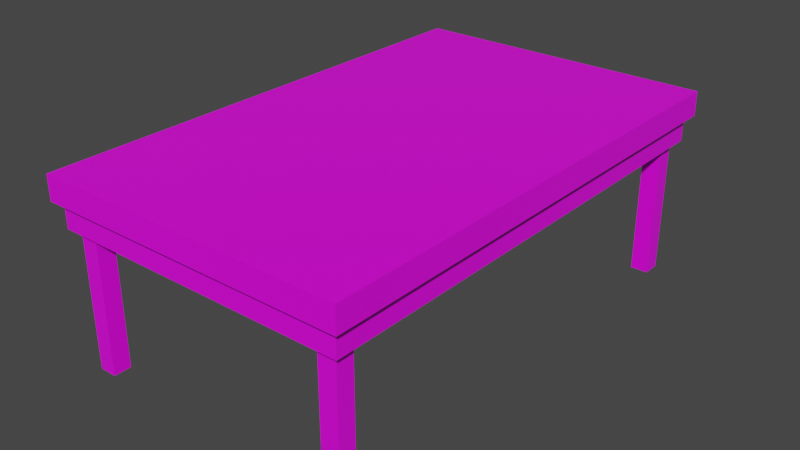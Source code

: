 # Source: mesa.blend  (saved by Blender 3.1.7; exported with 4.5.12 LTS)
import bpy
from mathutils import Matrix  # noqa: F401  (used for matrix-valued properties, if any)

bpy.ops.wm.read_factory_settings(use_empty=True)
scene = bpy.context.scene
scene.name = 'Scene'

# ---- collections
col_collection = bpy.data.collections.new('Collection'); scene.collection.children.link(col_collection)

# ---- images (referenced by path relative to the original .blend; pixels are not part of the script)
import os
ASSET_DIR = os.environ.get("B2B_ASSET_DIR", "")  # directory of the original .blend (textures are referenced by path, not embedded)
HERE = os.path.dirname(os.path.abspath(__file__))  # packed textures are extracted next to this script under _unpacked/

def load_image(name, relpath, width, height, colorspace="sRGB"):
    """Load a texture the original file referenced (path relative to the .blend, or extracted next to this script)."""
    p = next((c for c in (os.path.join(HERE, relpath), os.path.join(ASSET_DIR, relpath)) if relpath and os.path.exists(c)), "")
    if p:
        img = bpy.data.images.load(p, check_existing=True)
        img.name = name
    else:  # same state as the original file: an image datablock whose file is absent (Cycles renders it pink)
        img = bpy.data.images.new(name, width, height)
        img.source = "FILE"
        img.filepath = "//" + (relpath or name)
    img.colorspace_settings.name = colorspace
    return img
img_mesa_jpg = load_image('mesa.jpg', 'mesa.jpg', 1024, 1024, 'sRGB')

# ---- materials (node trees are filled in below, after node groups)
mat_material = bpy.data.materials.new('Material')
mat_material.alpha_threshold = 0.0
mat_material.use_transparent_shadow = False
mat_material.line_color = (0.0, 0.0, 0.0, 1.0)

# ---- material node trees
mat_material.use_nodes = True; mat_material.node_tree.nodes.clear()
_N = mat_material.node_tree.nodes; _L = mat_material.node_tree.links
n0 = _N.new('ShaderNodeOutputMaterial'); n0.name = 'Material Output'; n0.location = (300, 300)
n1 = _N.new('ShaderNodeBsdfPrincipled'); n1.name = 'Principled BSDF'; n1.location = (10, 300)
n1.distribution = 'GGX'
n1.subsurface_method = 'RANDOM_WALK_SKIN'
n1.inputs[2].default_value = 0.4
n1.inputs[3].default_value = 1.45
n1.inputs[27].default_value = (0.0, 0.0, 0.0, 1.0)
n1.inputs[28].default_value = 1.0
n2 = _N.new('ShaderNodeTexEnvironment'); n2.name = 'Imagen de entorno'; n2.location = (-280, 270)
n2.image = img_mesa_jpg
_L.new(n1.outputs[0], n0.inputs[0])
_L.new(n2.outputs[0], n1.inputs[0])
n0.is_active_output = True

# ---- world
world_world = bpy.data.worlds.new('World'); scene.world = world_world
world_world.use_nodes = True; world_world.node_tree.nodes.clear()
_N = world_world.node_tree.nodes; _L = world_world.node_tree.links
n0 = _N.new('ShaderNodeOutputWorld'); n0.name = 'World Output'; n0.location = (300, 300)
n1 = _N.new('ShaderNodeBackground'); n1.name = 'Background'; n1.location = (10, 300)
n1.inputs[0].default_value = (0.05088, 0.05088, 0.05088, 1.0)
_L.new(n1.outputs[0], n0.inputs[0])
n0.is_active_output = True
world_world.color = (0.05088, 0.05088, 0.05088)
world_world.use_sun_shadow = False
world_world.sun_shadow_jitter_overblur = 0.0

# ---- meshes
me_cube = bpy.data.meshes.new('Cube')
me_cube.from_pydata([(1.0, 1.571, -0.05317), (1.0, 1.571, -0.2112), (1.0, -1.654, -0.05317), (1.0, -1.654, -0.2112), (-1.0, 1.571, -0.05317), (-1.0, 1.571, -0.2112), (-1.0, -1.654, -0.05317), (-1.0, -1.654, -0.2112), (0.9541, 1.525, -0.05317), (-0.9541, 1.525, -0.05317), (-0.9541, -1.609, -0.05317), (0.9541, -1.609, -0.05317), (0.9541, 1.525, -0.05317), (-0.9541, 1.525, -0.05317), (-0.9541, -1.609, -0.05317), (0.9541, -1.609, -0.05317), (0.9051, 1.476, -0.05317), (-0.9051, 1.476, -0.05317), (-0.9051, -1.56, -0.05317), (0.9051, -1.56, -0.05317), (-0.9541, 1.525, 0.1097), (0.9541, 1.525, 0.1097), (0.9541, -1.609, 0.1097), (-0.9541, -1.609, 0.1097), (-0.9051, 1.476, 0.1097), (0.9051, 1.476, 0.1097), (0.9051, -1.56, 0.1097), (-0.9051, -1.56, 0.1097), (-1.758e-09, 1.476, -0.05317), (0.9051, 0.5713, -0.05317), (-0.9051, 0.5713, -0.05317), (-1.758e-09, -1.56, -0.05317), (-1.758e-09, 0.5713, -0.05317), (0.4525, 1.476, -0.05317), (0.9051, -1.107, -0.05317), (-0.9051, 1.024, -0.05317), (-0.4525, -1.56, -0.05317), (-0.4525, 1.476, -0.05317), (0.9051, 1.024, -0.05317), (-0.9051, -1.107, -0.05317), (0.4525, -1.56, -0.05317), (-1.758e-09, -1.107, -0.05317), (-1.758e-09, 1.024, -0.05317), (0.4525, 0.5713, -0.05317), (-0.4525, 0.5713, -0.05317), (-0.4525, 1.024, -0.05317), (0.4525, 1.024, -0.05317), (0.4525, -1.107, -0.05317), (-0.4525, -1.107, -0.05317), (0.6788, 1.476, -0.05317), (0.9051, -1.333, -0.05317), (-0.9051, 1.25, -0.05317), (-0.6788, -1.56, -0.05317), (-0.2263, 1.476, -0.05317), (0.9051, 0.7976, -0.05317), (-0.9051, -0.8808, -0.05317), (0.2263, -1.56, -0.05317), (-1.758e-09, -1.333, -0.05317), (-1.758e-09, 0.7976, -0.05317), (0.6788, 0.5713, -0.05317), (-0.2263, 0.5713, -0.05317), (0.2263, 1.476, -0.05317), (0.9051, -0.8808, -0.05317), (-0.9051, 0.7976, -0.05317), (-0.2263, -1.56, -0.05317), (-0.6788, 1.476, -0.05317), (0.9051, 1.25, -0.05317), (-0.9051, -1.333, -0.05317), (0.6788, -1.56, -0.05317), (-1.758e-09, -0.8808, -0.05317), (-1.758e-09, 1.25, -0.05317), (0.2263, 0.5713, -0.05317), (-0.6788, 0.5713, -0.05317), (-0.4525, 0.7976, -0.05317), (-0.4525, 1.25, -0.05317), (-0.2263, 1.024, -0.05317), (-0.6788, 1.024, -0.05317), (0.4525, 0.7976, -0.05317), (0.4525, 1.25, -0.05317), (0.6788, 1.024, -0.05317), (0.2263, 1.024, -0.05317), (0.4525, -1.333, -0.05317), (0.4525, -0.8808, -0.05317), (0.6788, -1.107, -0.05317), (0.2263, -1.107, -0.05317), (-0.4525, -1.333, -0.05317), (-0.4525, -0.8808, -0.05317), (-0.2263, -1.107, -0.05317), (-0.6788, -1.107, -0.05317), (-0.6788, -0.8808, -0.05317), (-0.2263, -0.8808, -0.05317), (-0.2263, -1.333, -0.05317), (0.2263, -0.8808, -0.05317), (0.6788, -0.8808, -0.05317), (0.6788, -1.333, -0.05317), (0.2263, 1.25, -0.05317), (0.6788, 1.25, -0.05317), (0.6788, 0.7976, -0.05317), (-0.6788, 1.25, -0.05317), (-0.2263, 1.25, -0.05317), (-0.2263, 0.7976, -0.05317), (-0.6788, 0.7976, -0.05317), (0.2263, 0.7976, -0.05317), (0.2263, -1.333, -0.05317), (-0.6788, -1.333, -0.05317), (0.7919, 1.476, -0.05317), (0.9051, -1.446, -0.05317), (-0.9051, 1.363, -0.05317), (-0.7919, -1.56, -0.05317), (-0.1131, 1.476, -0.05317), (0.9051, 0.6845, -0.05317), (-0.9051, -0.7676, -0.05317), (0.1131, -1.56, -0.05317), (-1.758e-09, -1.446, -0.05317), (-1.758e-09, 0.6845, -0.05317), (0.7919, 0.5713, -0.05317), (-0.1131, 0.5713, -0.05317), (0.3394, 1.476, -0.05317), (0.9051, -0.9939, -0.05317), (-0.9051, 0.9107, -0.05317), (-0.3394, -1.56, -0.05317), (-0.5657, 1.476, -0.05317), (0.9051, 1.137, -0.05317), (-0.9051, -1.22, -0.05317), (0.5657, -1.56, -0.05317), (-1.758e-09, -0.9939, -0.05317), (-1.758e-09, 1.137, -0.05317), (0.3394, 0.5713, -0.05317), (-0.5657, 0.5713, -0.05317), (-0.4525, 0.6845, -0.05317), (-0.4525, 1.137, -0.05317), (-0.1131, 1.024, -0.05317), (-0.5657, 1.024, -0.05317), (0.4525, 0.6845, -0.05317), (0.4525, 1.137, -0.05317), (0.7919, 1.024, -0.05317), (0.3394, 1.024, -0.05317), (0.4525, -1.446, -0.05317), (0.4525, -0.9939, -0.05317), (0.7919, -1.107, -0.05317), (0.3394, -1.107, -0.05317), (-0.4525, -1.446, -0.05317), (-0.4525, -0.9939, -0.05317), (-0.1131, -1.107, -0.05317), (-0.5657, -1.107, -0.05317), (0.5657, 1.476, -0.05317), (0.9051, -1.22, -0.05317), (-0.9051, 1.137, -0.05317), (-0.5657, -1.56, -0.05317), (-0.3394, 1.476, -0.05317), (0.9051, 0.9107, -0.05317), (-0.9051, -0.9939, -0.05317), (0.3394, -1.56, -0.05317), (-1.758e-09, -1.22, -0.05317), (-1.758e-09, 0.9107, -0.05317), (0.5657, 0.5713, -0.05317), (-0.3394, 0.5713, -0.05317), (0.1131, 1.476, -0.05317), (0.9051, -0.7676, -0.05317), (-0.9051, 0.6845, -0.05317), (-0.1131, -1.56, -0.05317), (-0.7919, 1.476, -0.05317), (0.9051, 1.363, -0.05317), (-0.9051, -1.446, -0.05317), (0.7919, -1.56, -0.05317), (-1.758e-09, -0.7676, -0.05317), (-1.758e-09, 1.363, -0.05317), (0.1131, 0.5713, -0.05317), (-0.7919, 0.5713, -0.05317), (-0.4525, 0.9107, -0.05317), (-0.4525, 1.363, -0.05317), (-0.3394, 1.024, -0.05317), (-0.7919, 1.024, -0.05317), (0.4525, 0.9107, -0.05317), (0.4525, 1.363, -0.05317), (0.5657, 1.024, -0.05317), (0.1131, 1.024, -0.05317), (0.4525, -1.22, -0.05317), (0.4525, -0.7676, -0.05317), (0.5657, -1.107, -0.05317), (0.1131, -1.107, -0.05317), (-0.4525, -1.22, -0.05317), (-0.4525, -0.7676, -0.05317), (-0.3394, -1.107, -0.05317), (-0.7919, -1.107, -0.05317), (-0.6788, -0.9939, -0.05317), (-0.6788, -0.7676, -0.05317), (-0.5657, -0.8808, -0.05317), (-0.7919, -0.8808, -0.05317), (-0.2263, -0.9939, -0.05317), (-0.2263, -0.7676, -0.05317), (-0.1131, -0.8808, -0.05317), (-0.3394, -0.8808, -0.05317), (-0.2263, -1.446, -0.05317), (-0.2263, -1.22, -0.05317), (-0.1131, -1.333, -0.05317), (-0.3394, -1.333, -0.05317), (0.2263, -0.9939, -0.05317), (0.2263, -0.7676, -0.05317), (0.3394, -0.8808, -0.05317), (0.1131, -0.8808, -0.05317), (0.6788, -0.9939, -0.05317), (0.6788, -0.7676, -0.05317), (0.7919, -0.8808, -0.05317), (0.5657, -0.8808, -0.05317), (0.6788, -1.446, -0.05317), (0.6788, -1.22, -0.05317), (0.7919, -1.333, -0.05317), (0.5657, -1.333, -0.05317), (0.2263, 1.137, -0.05317), (0.2263, 1.363, -0.05317), (0.3394, 1.25, -0.05317), (0.1131, 1.25, -0.05317), (0.6788, 1.137, -0.05317), (0.6788, 1.363, -0.05317), (0.7919, 1.25, -0.05317), (0.5657, 1.25, -0.05317), (0.6788, 0.6845, -0.05317), (0.6788, 0.9107, -0.05317), (0.7919, 0.7976, -0.05317), (0.5657, 0.7976, -0.05317), (-0.6788, 1.137, -0.05317), (-0.6788, 1.363, -0.05317), (-0.5657, 1.25, -0.05317), (-0.7919, 1.25, -0.05317), (-0.2263, 1.137, -0.05317), (-0.2263, 1.363, -0.05317), (-0.1131, 1.25, -0.05317), (-0.3394, 1.25, -0.05317), (-0.2263, 0.6845, -0.05317), (-0.2263, 0.9107, -0.05317), (-0.1131, 0.7976, -0.05317), (-0.3394, 0.7976, -0.05317), (-0.6788, 0.6845, -0.05317), (-0.6788, 0.9107, -0.05317), (-0.5657, 0.7976, -0.05317), (-0.7919, 0.7976, -0.05317), (0.2263, 0.6845, -0.05317), (0.2263, 0.9107, -0.05317), (0.3394, 0.7976, -0.05317), (0.1131, 0.7976, -0.05317), (0.2263, -1.446, -0.05317), (0.2263, -1.22, -0.05317), (0.3394, -1.333, -0.05317), (0.1131, -1.333, -0.05317), (-0.6788, -1.446, -0.05317), (-0.6788, -1.22, -0.05317), (-0.5657, -1.333, -0.05317), (-0.7919, -1.333, -0.05317), (-0.7919, -1.22, -0.05317), (-0.5657, -1.22, -0.05317), (-0.5657, -1.446, -0.05317), (0.1131, -1.22, -0.05317), (0.3394, -1.22, -0.05317), (0.3394, -1.446, -0.05317), (0.1131, 0.9107, -0.05317), (0.3394, 0.9107, -0.05317), (0.3394, 0.6845, -0.05317), (-0.7919, 0.9107, -0.05317), (-0.5657, 0.9107, -0.05317), (-0.5657, 0.6845, -0.05317), (-0.3394, 0.9107, -0.05317), (-0.1131, 0.9107, -0.05317), (-0.1131, 0.6845, -0.05317), (-0.3394, 1.363, -0.05317), (-0.1131, 1.363, -0.05317), (-0.1131, 1.137, -0.05317), (-0.7919, 1.363, -0.05317), (-0.5657, 1.363, -0.05317), (-0.5657, 1.137, -0.05317), (0.5657, 0.9107, -0.05317), (0.7919, 0.9107, -0.05317), (0.7919, 0.6845, -0.05317), (0.5657, 1.363, -0.05317), (0.7919, 1.363, -0.05317), (0.7919, 1.137, -0.05317), (0.1131, 1.363, -0.05317), (0.3394, 1.363, -0.05317), (0.3394, 1.137, -0.05317), (0.5657, -1.22, -0.05317), (0.7919, -1.22, -0.05317), (0.7919, -1.446, -0.05317), (0.5657, -0.7676, -0.05317), (0.7919, -0.7676, -0.05317), (0.7919, -0.9939, -0.05317), (0.1131, -0.7676, -0.05317), (0.3394, -0.7676, -0.05317), (0.3394, -0.9939, -0.05317), (-0.3394, -1.22, -0.05317), (-0.1131, -1.22, -0.05317), (-0.1131, -1.446, -0.05317), (-0.3394, -0.7676, -0.05317), (-0.1131, -0.7676, -0.05317), (-0.1131, -0.9939, -0.05317), (-0.7919, -0.7676, -0.05317), (-0.5657, -0.7676, -0.05317), (-0.5657, -0.9939, -0.05317), (-0.7919, -0.9939, -0.05317), (-0.3394, -0.9939, -0.05317), (-0.3394, -1.446, -0.05317), (0.1131, -0.9939, -0.05317), (0.5657, -0.9939, -0.05317), (0.5657, -1.446, -0.05317), (0.1131, 1.137, -0.05317), (0.5657, 1.137, -0.05317), (0.5657, 0.6845, -0.05317), (-0.7919, 1.137, -0.05317), (-0.3394, 1.137, -0.05317), (-0.3394, 0.6845, -0.05317), (-0.7919, 0.6845, -0.05317), (0.1131, 0.6845, -0.05317), (0.1131, -1.446, -0.05317), (-0.7919, -1.446, -0.05317), (0.7919, 1.476, 0.9907), (0.9051, 1.476, 0.9907), (0.9051, -1.446, 0.9907), (0.9051, -1.56, 0.9907), (-0.9051, 1.363, 0.9907), (-0.9051, 1.476, 0.9907), (-0.7919, -1.56, 0.9907), (-0.9051, -1.56, 0.9907), (-0.7919, 1.476, 0.9907), (0.9051, 1.363, 0.9907), (-0.9051, -1.446, 0.9907), (0.7919, -1.56, 0.9907), (-0.7919, 1.363, 0.9907), (0.7919, 1.363, 0.9907), (0.7919, -1.446, 0.9907), (-0.7919, -1.446, 0.9907), (1.0, 0.5713, -0.05317), (-1.0, 0.5713, -0.05317), (0.9541, -0.6545, -0.05317), (-0.9541, 0.5713, -0.05317), (0.9541, 0.5713, -0.05317), (-0.9541, 0.5713, -0.05317), (0.9541, 0.5713, 0.1097), (-0.9541, 0.5713, 0.1097), (0.9051, -0.6545, 0.1097), (-0.9051, 0.5713, 0.1097)], [], [(16, 105, 313, 314), (3, 2, 6, 7), (7, 6, 330, 4, 5), (5, 1, 3, 7), (5, 4, 0, 1), (0, 4, 9, 8), (330, 6, 10, 332), (6, 2, 11, 10), (329, 0, 8, 331), (8, 9, 13, 12), (332, 10, 14, 334), (10, 11, 15, 14), (331, 8, 12, 333), (14, 15, 22, 23), (16, 162, 66, 122, 38, 150, 54, 110, 29, 158, 62, 118, 34, 146, 50, 106, 19, 26, 337, 25), (12, 13, 20, 21), (19, 164, 68, 124, 40, 152, 56, 112, 31, 160, 64, 120, 36, 148, 52, 108, 18, 27, 26), (21, 20, 24, 25), (336, 23, 27, 338), (23, 22, 26, 27), (335, 21, 25, 337), (1, 0, 329, 2, 3), (18, 163, 67, 123, 39, 151, 55, 111, 30, 159, 63, 119, 35, 147, 51, 107, 17, 24, 338, 27), (17, 161, 65, 121, 37, 149, 53, 109, 28, 157, 61, 117, 33, 145, 49, 105, 16, 25, 24), (15, 333, 12, 21, 335, 22), (311, 113, 31, 112), (310, 114, 32, 167), (309, 159, 30, 168), (308, 129, 44, 156), (307, 130, 45, 171), (306, 147, 35, 172), (305, 133, 43, 155), (304, 134, 46, 175), (303, 126, 42, 176), (302, 137, 40, 124), (301, 138, 47, 179), (300, 125, 41, 180), (299, 141, 36, 120), (298, 142, 48, 183), (297, 151, 39, 184), (296, 185, 88, 144), (295, 186, 89, 187), (294, 111, 55, 188), (293, 189, 87, 143), (292, 190, 90, 191), (291, 182, 86, 192), (290, 193, 64, 160), (289, 194, 91, 195), (288, 181, 85, 196), (287, 197, 84, 140), (286, 198, 92, 199), (285, 165, 69, 200), (284, 201, 83, 139), (283, 202, 93, 203), (282, 178, 82, 204), (281, 205, 68, 164), (280, 206, 94, 207), (279, 177, 81, 208), (278, 209, 80, 136), (277, 210, 95, 211), (276, 166, 70, 212), (275, 213, 79, 135), (274, 214, 96, 215), (273, 174, 78, 216), (272, 217, 59, 115), (271, 218, 97, 219), (270, 173, 77, 220), (269, 221, 76, 132), (268, 222, 98, 223), (267, 107, 51, 224), (266, 225, 75, 131), (265, 226, 99, 227), (264, 170, 74, 228), (263, 229, 60, 116), (262, 230, 100, 231), (261, 169, 73, 232), (260, 233, 72, 128), (259, 234, 101, 235), (258, 119, 63, 236), (257, 237, 71, 127), (256, 238, 102, 239), (255, 154, 58, 240), (254, 241, 56, 152), (253, 242, 103, 243), (252, 153, 57, 244), (251, 245, 52, 148), (250, 246, 104, 247), (249, 123, 67, 248), (246, 249, 248, 104), (88, 184, 249, 246), (184, 39, 123, 249), (181, 250, 247, 85), (48, 144, 250, 181), (144, 88, 246, 250), (141, 251, 148, 36), (85, 247, 251, 141), (247, 104, 245, 251), (242, 252, 244, 103), (84, 180, 252, 242), (180, 41, 153, 252), (177, 253, 243, 81), (47, 140, 253, 177), (140, 84, 242, 253), (137, 254, 152, 40), (81, 243, 254, 137), (243, 103, 241, 254), (238, 255, 240, 102), (80, 176, 255, 238), (176, 42, 154, 255), (173, 256, 239, 77), (46, 136, 256, 173), (136, 80, 238, 256), (133, 257, 127, 43), (77, 239, 257, 133), (239, 102, 237, 257), (234, 258, 236, 101), (76, 172, 258, 234), (172, 35, 119, 258), (169, 259, 235, 73), (45, 132, 259, 169), (132, 76, 234, 259), (129, 260, 128, 44), (73, 235, 260, 129), (235, 101, 233, 260), (230, 261, 232, 100), (75, 171, 261, 230), (171, 45, 169, 261), (154, 262, 231, 58), (42, 131, 262, 154), (131, 75, 230, 262), (114, 263, 116, 32), (58, 231, 263, 114), (231, 100, 229, 263), (226, 264, 228, 99), (53, 149, 264, 226), (149, 37, 170, 264), (166, 265, 227, 70), (28, 109, 265, 166), (109, 53, 226, 265), (126, 266, 131, 42), (70, 227, 266, 126), (227, 99, 225, 266), (222, 267, 224, 98), (65, 161, 267, 222), (163, 18, 320, 323), (170, 268, 223, 74), (37, 121, 268, 170), (121, 65, 222, 268), (130, 269, 132, 45), (74, 223, 269, 130), (223, 98, 221, 269), (218, 270, 220, 97), (79, 175, 270, 218), (175, 46, 173, 270), (150, 271, 219, 54), (38, 135, 271, 150), (135, 79, 218, 271), (110, 272, 115, 29), (54, 219, 272, 110), (219, 97, 217, 272), (214, 273, 216, 96), (49, 145, 273, 214), (145, 33, 174, 273), (162, 274, 215, 66), (281, 164, 324, 327), (105, 49, 214, 274), (122, 275, 135, 38), (66, 215, 275, 122), (215, 96, 213, 275), (210, 276, 212, 95), (61, 157, 276, 210), (157, 28, 166, 276), (174, 277, 211, 78), (33, 117, 277, 174), (117, 61, 210, 277), (134, 278, 136, 46), (78, 211, 278, 134), (211, 95, 209, 278), (206, 279, 208, 94), (83, 179, 279, 206), (179, 47, 177, 279), (146, 280, 207, 50), (34, 139, 280, 146), (139, 83, 206, 280), (162, 16, 314, 322), (50, 207, 281, 106), (207, 94, 205, 281), (202, 282, 204, 93), (59, 155, 282, 202), (155, 43, 178, 282), (158, 283, 203, 62), (29, 115, 283, 158), (115, 59, 202, 283), (118, 284, 139, 34), (62, 203, 284, 118), (203, 93, 201, 284), (198, 285, 200, 92), (71, 167, 285, 198), (167, 32, 165, 285), (178, 286, 199, 82), (43, 127, 286, 178), (127, 71, 198, 286), (138, 287, 140, 47), (82, 199, 287, 138), (199, 92, 197, 287), (194, 288, 196, 91), (87, 183, 288, 194), (183, 48, 181, 288), (153, 289, 195, 57), (41, 143, 289, 153), (143, 87, 194, 289), (113, 290, 160, 31), (57, 195, 290, 113), (195, 91, 193, 290), (190, 291, 192, 90), (60, 156, 291, 190), (156, 44, 182, 291), (165, 292, 191, 69), (32, 116, 292, 165), (116, 60, 190, 292), (125, 293, 143, 41), (69, 191, 293, 125), (191, 90, 189, 293), (186, 294, 188, 89), (72, 168, 294, 186), (168, 30, 111, 294), (182, 295, 187, 86), (44, 128, 295, 182), (128, 72, 186, 295), (142, 296, 144, 48), (86, 187, 296, 142), (187, 89, 185, 296), (185, 297, 184, 88), (89, 188, 297, 185), (188, 55, 151, 297), (189, 298, 183, 87), (90, 192, 298, 189), (192, 86, 142, 298), (193, 299, 120, 64), (91, 196, 299, 193), (196, 85, 141, 299), (197, 300, 180, 84), (92, 200, 300, 197), (200, 69, 125, 300), (201, 301, 179, 83), (93, 204, 301, 201), (204, 82, 138, 301), (205, 302, 124, 68), (94, 208, 302, 205), (208, 81, 137, 302), (209, 303, 176, 80), (95, 212, 303, 209), (212, 70, 126, 303), (213, 304, 175, 79), (96, 216, 304, 213), (216, 78, 134, 304), (217, 305, 155, 59), (97, 220, 305, 217), (220, 77, 133, 305), (221, 306, 172, 76), (98, 224, 306, 221), (224, 51, 147, 306), (225, 307, 171, 75), (99, 228, 307, 225), (228, 74, 130, 307), (229, 308, 156, 60), (100, 232, 308, 229), (232, 73, 129, 308), (233, 309, 168, 72), (101, 236, 309, 233), (236, 63, 159, 309), (237, 310, 167, 71), (102, 240, 310, 237), (240, 58, 114, 310), (241, 311, 112, 56), (103, 244, 311, 241), (244, 57, 113, 311), (245, 312, 108, 52), (104, 248, 312, 245), (248, 67, 163, 312), (328, 323, 320, 319), (321, 318, 317, 325), (314, 313, 326, 322), (315, 327, 324, 316), (312, 163, 323, 328), (19, 106, 315, 316), (164, 19, 316, 324), (106, 281, 327, 315), (105, 274, 326, 313), (17, 107, 317, 318), (18, 108, 319, 320), (274, 162, 322, 326), (267, 161, 321, 325), (108, 312, 328, 319), (161, 17, 318, 321), (107, 267, 325, 317), (22, 335, 337, 26), (20, 336, 338, 24), (11, 331, 333, 15), (9, 332, 334, 13), (2, 329, 331, 11), (4, 330, 332, 9), (13, 334, 14, 23, 336, 20)])
_uv = me_cube.uv_layers.new(name='UVMap')
_uv.uv.foreach_set('vector', [0.686, 0.4862, 0.6628, 0.4862, 0.6628, 0.8098, 0.686, 0.8098, 0.7055, 0.4372, 0.7055, 0.4862, 0.2945, 0.4862, 0.2945, 0.4372, 0.1601, 0.4372, 0.1601, 0.4862, 0.6176, 0.4862, 0.8231, 0.4862, 0.8231, 0.4372, 0.2945, 0.9874, 0.7055, 0.9874, 0.7055, -0.01265, 0.2945, -0.01265, 0.2945, 0.4372, 0.2945, 0.4862, 0.7055, 0.4862, 0.7055, 0.4372, 0.7055, 0.9874, 0.2945, 0.9874, 0.3039, 0.9731, 0.6961, 0.9731, 0.2945, 0.6774, 0.2945, -0.01265, 0.3039, 0.001583, 0.3039, 0.6774, 0.2945, -0.01265, 0.7055, -0.01265, 0.6961, 0.001583, 0.3039, 0.001583, 0.7055, 0.6774, 0.7055, 0.9874, 0.6961, 0.9731, 0.6961, 0.2974, 0.6961, 0.9731, 0.3039, 0.9731, 0.3039, 0.9731, 0.6961, 0.9731, 0.3039, 0.6774, 0.3039, 0.001583, 0.3039, 0.001583, 0.3039, 0.6774, 0.3039, 0.001583, 0.6961, 0.001583, 0.6961, 0.001583, 0.3039, 0.001583, 0.3656, 0.4862, 0.8137, 0.4862, 0.8137, 0.4862, 0.6176, 0.4862, 0.3039, 0.4862, 0.6961, 0.4862, 0.6961, 0.5367, 0.3039, 0.5367, 0.8036, 0.4862, 0.7804, 0.4862, 0.7571, 0.4862, 0.7339, 0.4862, 0.7106, 0.4862, 0.6874, 0.4862, 0.6641, 0.4862, 0.6408, 0.4862, 0.6176, 0.4862, 0.3424, 0.4862, 0.3191, 0.4862, 0.2959, 0.4862, 0.2726, 0.4862, 0.2494, 0.4862, 0.2261, 0.4862, 0.2029, 0.4862, 0.1796, 0.4862, 0.1796, 0.5367, 0.3656, 0.5367, 0.8036, 0.5367, 0.6961, 0.4862, 0.3039, 0.4862, 0.3039, 0.5367, 0.6961, 0.5367, 0.686, 0.4862, 0.6628, 0.4862, 0.6395, 0.4862, 0.6163, 0.4862, 0.593, 0.4862, 0.5698, 0.4862, 0.5465, 0.4862, 0.5233, 0.4862, 0.5, 0.4862, 0.4767, 0.4862, 0.4535, 0.4862, 0.4302, 0.4862, 0.407, 0.4862, 0.3837, 0.4862, 0.3605, 0.4862, 0.3372, 0.4862, 0.314, 0.4862, 0.314, 0.5367, 0.686, 0.5367, 0.6961, 0.9731, 0.3039, 0.9731, 0.314, 0.9579, 0.686, 0.9579, 0.3039, 0.6774, 0.3039, 0.001583, 0.314, 0.01678, 0.314, 0.6774, 0.3039, 0.001583, 0.6961, 0.001583, 0.686, 0.01678, 0.314, 0.01678, 0.6961, 0.6774, 0.6961, 0.9731, 0.686, 0.9579, 0.686, 0.2974, 0.8231, 0.4372, 0.8231, 0.4862, 0.6176, 0.4862, 0.1601, 0.4862, 0.1601, 0.4372, 0.1796, 0.4862, 0.2029, 0.4862, 0.2261, 0.4862, 0.2494, 0.4862, 0.2726, 0.4862, 0.2959, 0.4862, 0.3191, 0.4862, 0.3424, 0.4862, 0.6176, 0.4862, 0.6408, 0.4862, 0.6641, 0.4862, 0.6874, 0.4862, 0.7106, 0.4862, 0.7339, 0.4862, 0.7571, 0.4862, 0.7804, 0.4862, 0.8036, 0.4862, 0.8036, 0.5367, 0.6176, 0.5367, 0.1796, 0.5367, 0.314, 0.4862, 0.3372, 0.4862, 0.3605, 0.4862, 0.3837, 0.4862, 0.407, 0.4862, 0.4302, 0.4862, 0.4535, 0.4862, 0.4767, 0.4862, 0.5, 0.4862, 0.5233, 0.4862, 0.5465, 0.4862, 0.5698, 0.4862, 0.593, 0.4862, 0.6163, 0.4862, 0.6395, 0.4862, 0.6628, 0.4862, 0.686, 0.4862, 0.686, 0.5367, 0.314, 0.5367, 0.1695, 0.4862, 0.6176, 0.4862, 0.8137, 0.4862, 0.8137, 0.5367, 0.6176, 0.5367, 0.1695, 0.5367, 0.5233, 0.05186, 0.5, 0.05186, 0.5, 0.01678, 0.5233, 0.01678, 0.5233, 0.7124, 0.5, 0.7124, 0.5, 0.6774, 0.5233, 0.6774, 0.3372, 0.7124, 0.314, 0.7124, 0.314, 0.6774, 0.3372, 0.6774, 0.4302, 0.7124, 0.407, 0.7124, 0.407, 0.6774, 0.4302, 0.6774, 0.4302, 0.8527, 0.407, 0.8527, 0.407, 0.8176, 0.4302, 0.8176, 0.3372, 0.8527, 0.314, 0.8527, 0.314, 0.8176, 0.3372, 0.8176, 0.6163, 0.7124, 0.593, 0.7124, 0.593, 0.6774, 0.6163, 0.6774, 0.6163, 0.8527, 0.593, 0.8527, 0.593, 0.8176, 0.6163, 0.8176, 0.5233, 0.8527, 0.5, 0.8527, 0.5, 0.8176, 0.5233, 0.8176, 0.6163, 0.05186, 0.593, 0.05186, 0.593, 0.01678, 0.6163, 0.01678, 0.6163, 0.1921, 0.593, 0.1921, 0.593, 0.1571, 0.6163, 0.1571, 0.5233, 0.1921, 0.5, 0.1921, 0.5, 0.1571, 0.5233, 0.1571, 0.4302, 0.05186, 0.407, 0.05186, 0.407, 0.01678, 0.4302, 0.01678, 0.4302, 0.1921, 0.407, 0.1921, 0.407, 0.1571, 0.4302, 0.1571, 0.3372, 0.1921, 0.314, 0.1921, 0.314, 0.1571, 0.3372, 0.1571, 0.3837, 0.1921, 0.3605, 0.1921, 0.3605, 0.1571, 0.3837, 0.1571, 0.3837, 0.2623, 0.3605, 0.2623, 0.3605, 0.2272, 0.3837, 0.2272, 0.3372, 0.2623, 0.314, 0.2623, 0.314, 0.2272, 0.3372, 0.2272, 0.4767, 0.1921, 0.4535, 0.1921, 0.4535, 0.1571, 0.4767, 0.1571, 0.4767, 0.2623, 0.4535, 0.2623, 0.4535, 0.2272, 0.4767, 0.2272, 0.4302, 0.2623, 0.407, 0.2623, 0.407, 0.2272, 0.4302, 0.2272, 0.4767, 0.05186, 0.4535, 0.05186, 0.4535, 0.01678, 0.4767, 0.01678, 0.4767, 0.122, 0.4535, 0.122, 0.4535, 0.08693, 0.4767, 0.08693, 0.4302, 0.122, 0.407, 0.122, 0.407, 0.08693, 0.4302, 0.08693, 0.5698, 0.1921, 0.5465, 0.1921, 0.5465, 0.1571, 0.5698, 0.1571, 0.5698, 0.2623, 0.5465, 0.2623, 0.5465, 0.2272, 0.5698, 0.2272, 0.5233, 0.2623, 0.5, 0.2623, 0.5, 0.2272, 0.5233, 0.2272, 0.6628, 0.1921, 0.6395, 0.1921, 0.6395, 0.1571, 0.6628, 0.1571, 0.6628, 0.2623, 0.6395, 0.2623, 0.6395, 0.2272, 0.6628, 0.2272, 0.6163, 0.2623, 0.593, 0.2623, 0.593, 0.2272, 0.6163, 0.2272, 0.6628, 0.05186, 0.6395, 0.05186, 0.6395, 0.01678, 0.6628, 0.01678, 0.6628, 0.122, 0.6395, 0.122, 0.6395, 0.08693, 0.6628, 0.08693, 0.6163, 0.122, 0.593, 0.122, 0.593, 0.08693, 0.6163, 0.08693, 0.5698, 0.8527, 0.5465, 0.8527, 0.5465, 0.8176, 0.5698, 0.8176, 0.5698, 0.9229, 0.5465, 0.9229, 0.5465, 0.8878, 0.5698, 0.8878, 0.5233, 0.9229, 0.5, 0.9229, 0.5, 0.8878, 0.5233, 0.8878, 0.6628, 0.8527, 0.6395, 0.8527, 0.6395, 0.8176, 0.6628, 0.8176, 0.6628, 0.9229, 0.6395, 0.9229, 0.6395, 0.8878, 0.6628, 0.8878, 0.6163, 0.9229, 0.593, 0.9229, 0.593, 0.8878, 0.6163, 0.8878, 0.6628, 0.7124, 0.6395, 0.7124, 0.6395, 0.6774, 0.6628, 0.6774, 0.6628, 0.7826, 0.6395, 0.7826, 0.6395, 0.7475, 0.6628, 0.7475, 0.6163, 0.7826, 0.593, 0.7826, 0.593, 0.7475, 0.6163, 0.7475, 0.3837, 0.8527, 0.3605, 0.8527, 0.3605, 0.8176, 0.3837, 0.8176, 0.3837, 0.9229, 0.3605, 0.9229, 0.3605, 0.8878, 0.3837, 0.8878, 0.3372, 0.9229, 0.314, 0.9229, 0.314, 0.8878, 0.3372, 0.8878, 0.4767, 0.8527, 0.4535, 0.8527, 0.4535, 0.8176, 0.4767, 0.8176, 0.4767, 0.9229, 0.4535, 0.9229, 0.4535, 0.8878, 0.4767, 0.8878, 0.4302, 0.9229, 0.407, 0.9229, 0.407, 0.8878, 0.4302, 0.8878, 0.4767, 0.7124, 0.4535, 0.7124, 0.4535, 0.6774, 0.4767, 0.6774, 0.4767, 0.7826, 0.4535, 0.7826, 0.4535, 0.7475, 0.4767, 0.7475, 0.4302, 0.7826, 0.407, 0.7826, 0.407, 0.7475, 0.4302, 0.7475, 0.3837, 0.7124, 0.3605, 0.7124, 0.3605, 0.6774, 0.3837, 0.6774, 0.3837, 0.7826, 0.3605, 0.7826, 0.3605, 0.7475, 0.3837, 0.7475, 0.3372, 0.7826, 0.314, 0.7826, 0.314, 0.7475, 0.3372, 0.7475, 0.5698, 0.7124, 0.5465, 0.7124, 0.5465, 0.6774, 0.5698, 0.6774, 0.5698, 0.7826, 0.5465, 0.7826, 0.5465, 0.7475, 0.5698, 0.7475, 0.5233, 0.7826, 0.5, 0.7826, 0.5, 0.7475, 0.5233, 0.7475, 0.5698, 0.05186, 0.5465, 0.05186, 0.5465, 0.01678, 0.5698, 0.01678, 0.5698, 0.122, 0.5465, 0.122, 0.5465, 0.08693, 0.5698, 0.08693, 0.5233, 0.122, 0.5, 0.122, 0.5, 0.08693, 0.5233, 0.08693, 0.3837, 0.05186, 0.3605, 0.05186, 0.3605, 0.01678, 0.3837, 0.01678, 0.3837, 0.122, 0.3605, 0.122, 0.3605, 0.08693, 0.3837, 0.08693, 0.3372, 0.122, 0.314, 0.122, 0.314, 0.08693, 0.3372, 0.08693, 0.3605, 0.122, 0.3372, 0.122, 0.3372, 0.08693, 0.3605, 0.08693, 0.3605, 0.1571, 0.3372, 0.1571, 0.3372, 0.122, 0.3605, 0.122, 0.3372, 0.1571, 0.314, 0.1571, 0.314, 0.122, 0.3372, 0.122, 0.407, 0.122, 0.3837, 0.122, 0.3837, 0.08693, 0.407, 0.08693, 0.407, 0.1571, 0.3837, 0.1571, 0.3837, 0.122, 0.407, 0.122, 0.3837, 0.1571, 0.3605, 0.1571, 0.3605, 0.122, 0.3837, 0.122, 0.407, 0.05186, 0.3837, 0.05186, 0.3837, 0.01678, 0.407, 0.01678, 0.407, 0.08693, 0.3837, 0.08693, 0.3837, 0.05186, 0.407, 0.05186, 0.3837, 0.08693, 0.3605, 0.08693, 0.3605, 0.05186, 0.3837, 0.05186, 0.5465, 0.122, 0.5233, 0.122, 0.5233, 0.08693, 0.5465, 0.08693, 0.5465, 0.1571, 0.5233, 0.1571, 0.5233, 0.122, 0.5465, 0.122, 0.5233, 0.1571, 0.5, 0.1571, 0.5, 0.122, 0.5233, 0.122, 0.593, 0.122, 0.5698, 0.122, 0.5698, 0.08693, 0.593, 0.08693, 0.593, 0.1571, 0.5698, 0.1571, 0.5698, 0.122, 0.593, 0.122, 0.5698, 0.1571, 0.5465, 0.1571, 0.5465, 0.122, 0.5698, 0.122, 0.593, 0.05186, 0.5698, 0.05186, 0.5698, 0.01678, 0.593, 0.01678, 0.593, 0.08693, 0.5698, 0.08693, 0.5698, 0.05186, 0.593, 0.05186, 0.5698, 0.08693, 0.5465, 0.08693, 0.5465, 0.05186, 0.5698, 0.05186, 0.5465, 0.7826, 0.5233, 0.7826, 0.5233, 0.7475, 0.5465, 0.7475, 0.5465, 0.8176, 0.5233, 0.8176, 0.5233, 0.7826, 0.5465, 0.7826, 0.5233, 0.8176, 0.5, 0.8176, 0.5, 0.7826, 0.5233, 0.7826, 0.593, 0.7826, 0.5698, 0.7826, 0.5698, 0.7475, 0.593, 0.7475, 0.593, 0.8176, 0.5698, 0.8176, 0.5698, 0.7826, 0.593, 0.7826, 0.5698, 0.8176, 0.5465, 0.8176, 0.5465, 0.7826, 0.5698, 0.7826, 0.593, 0.7124, 0.5698, 0.7124, 0.5698, 0.6774, 0.593, 0.6774, 0.593, 0.7475, 0.5698, 0.7475, 0.5698, 0.7124, 0.593, 0.7124, 0.5698, 0.7475, 0.5465, 0.7475, 0.5465, 0.7124, 0.5698, 0.7124, 0.3605, 0.7826, 0.3372, 0.7826, 0.3372, 0.7475, 0.3605, 0.7475, 0.3605, 0.8176, 0.3372, 0.8176, 0.3372, 0.7826, 0.3605, 0.7826, 0.3372, 0.8176, 0.314, 0.8176, 0.314, 0.7826, 0.3372, 0.7826, 0.407, 0.7826, 0.3837, 0.7826, 0.3837, 0.7475, 0.407, 0.7475, 0.407, 0.8176, 0.3837, 0.8176, 0.3837, 0.7826, 0.407, 0.7826, 0.3837, 0.8176, 0.3605, 0.8176, 0.3605, 0.7826, 0.3837, 0.7826, 0.407, 0.7124, 0.3837, 0.7124, 0.3837, 0.6774, 0.407, 0.6774, 0.407, 0.7475, 0.3837, 0.7475, 0.3837, 0.7124, 0.407, 0.7124, 0.3837, 0.7475, 0.3605, 0.7475, 0.3605, 0.7124, 0.3837, 0.7124, 0.4535, 0.7826, 0.4302, 0.7826, 0.4302, 0.7475, 0.4535, 0.7475, 0.4535, 0.8176, 0.4302, 0.8176, 0.4302, 0.7826, 0.4535, 0.7826, 0.4302, 0.8176, 0.407, 0.8176, 0.407, 0.7826, 0.4302, 0.7826, 0.5, 0.7826, 0.4767, 0.7826, 0.4767, 0.7475, 0.5, 0.7475, 0.5, 0.8176, 0.4767, 0.8176, 0.4767, 0.7826, 0.5, 0.7826, 0.4767, 0.8176, 0.4535, 0.8176, 0.4535, 0.7826, 0.4767, 0.7826, 0.5, 0.7124, 0.4767, 0.7124, 0.4767, 0.6774, 0.5, 0.6774, 0.5, 0.7475, 0.4767, 0.7475, 0.4767, 0.7124, 0.5, 0.7124, 0.4767, 0.7475, 0.4535, 0.7475, 0.4535, 0.7124, 0.4767, 0.7124, 0.4535, 0.9229, 0.4302, 0.9229, 0.4302, 0.8878, 0.4535, 0.8878, 0.4535, 0.9579, 0.4302, 0.9579, 0.4302, 0.9229, 0.4535, 0.9229, 0.4302, 0.9579, 0.407, 0.9579, 0.407, 0.9229, 0.4302, 0.9229, 0.5, 0.9229, 0.4767, 0.9229, 0.4767, 0.8878, 0.5, 0.8878, 0.5, 0.9579, 0.4767, 0.9579, 0.4767, 0.9229, 0.5, 0.9229, 0.4767, 0.9579, 0.4535, 0.9579, 0.4535, 0.9229, 0.4767, 0.9229, 0.5, 0.8527, 0.4767, 0.8527, 0.4767, 0.8176, 0.5, 0.8176, 0.5, 0.8878, 0.4767, 0.8878, 0.4767, 0.8527, 0.5, 0.8527, 0.4767, 0.8878, 0.4535, 0.8878, 0.4535, 0.8527, 0.4767, 0.8527, 0.3605, 0.9229, 0.3372, 0.9229, 0.3372, 0.8878, 0.3605, 0.8878, 0.3605, 0.9579, 0.3372, 0.9579, 0.3372, 0.9229, 0.3605, 0.9229, 0.2029, 0.4862, 0.1796, 0.4862, 0.1796, 0.8098, 0.2029, 0.8098, 0.407, 0.9229, 0.3837, 0.9229, 0.3837, 0.8878, 0.407, 0.8878, 0.407, 0.9579, 0.3837, 0.9579, 0.3837, 0.9229, 0.407, 0.9229, 0.3837, 0.9579, 0.3605, 0.9579, 0.3605, 0.9229, 0.3837, 0.9229, 0.407, 0.8527, 0.3837, 0.8527, 0.3837, 0.8176, 0.407, 0.8176, 0.407, 0.8878, 0.3837, 0.8878, 0.3837, 0.8527, 0.407, 0.8527, 0.3837, 0.8878, 0.3605, 0.8878, 0.3605, 0.8527, 0.3837, 0.8527, 0.6395, 0.7826, 0.6163, 0.7826, 0.6163, 0.7475, 0.6395, 0.7475, 0.6395, 0.8176, 0.6163, 0.8176, 0.6163, 0.7826, 0.6395, 0.7826, 0.6163, 0.8176, 0.593, 0.8176, 0.593, 0.7826, 0.6163, 0.7826, 0.686, 0.7826, 0.6628, 0.7826, 0.6628, 0.7475, 0.686, 0.7475, 0.686, 0.8176, 0.6628, 0.8176, 0.6628, 0.7826, 0.686, 0.7826, 0.6628, 0.8176, 0.6395, 0.8176, 0.6395, 0.7826, 0.6628, 0.7826, 0.686, 0.7124, 0.6628, 0.7124, 0.6628, 0.6774, 0.686, 0.6774, 0.686, 0.7475, 0.6628, 0.7475, 0.6628, 0.7124, 0.686, 0.7124, 0.6628, 0.7475, 0.6395, 0.7475, 0.6395, 0.7124, 0.6628, 0.7124, 0.6395, 0.9229, 0.6163, 0.9229, 0.6163, 0.8878, 0.6395, 0.8878, 0.6395, 0.9579, 0.6163, 0.9579, 0.6163, 0.9229, 0.6395, 0.9229, 0.6163, 0.9579, 0.593, 0.9579, 0.593, 0.9229, 0.6163, 0.9229, 0.686, 0.9229, 0.6628, 0.9229, 0.6628, 0.8878, 0.686, 0.8878, 0.2029, 0.4862, 0.1796, 0.4862, 0.1796, 0.8098, 0.2029, 0.8098, 0.6628, 0.9579, 0.6395, 0.9579, 0.6395, 0.9229, 0.6628, 0.9229, 0.686, 0.8527, 0.6628, 0.8527, 0.6628, 0.8176, 0.686, 0.8176, 0.686, 0.8878, 0.6628, 0.8878, 0.6628, 0.8527, 0.686, 0.8527, 0.6628, 0.8878, 0.6395, 0.8878, 0.6395, 0.8527, 0.6628, 0.8527, 0.5465, 0.9229, 0.5233, 0.9229, 0.5233, 0.8878, 0.5465, 0.8878, 0.5465, 0.9579, 0.5233, 0.9579, 0.5233, 0.9229, 0.5465, 0.9229, 0.5233, 0.9579, 0.5, 0.9579, 0.5, 0.9229, 0.5233, 0.9229, 0.593, 0.9229, 0.5698, 0.9229, 0.5698, 0.8878, 0.593, 0.8878, 0.593, 0.9579, 0.5698, 0.9579, 0.5698, 0.9229, 0.593, 0.9229, 0.5698, 0.9579, 0.5465, 0.9579, 0.5465, 0.9229, 0.5698, 0.9229, 0.593, 0.8527, 0.5698, 0.8527, 0.5698, 0.8176, 0.593, 0.8176, 0.593, 0.8878, 0.5698, 0.8878, 0.5698, 0.8527, 0.593, 0.8527, 0.5698, 0.8878, 0.5465, 0.8878, 0.5465, 0.8527, 0.5698, 0.8527, 0.6395, 0.122, 0.6163, 0.122, 0.6163, 0.08693, 0.6395, 0.08693, 0.6395, 0.1571, 0.6163, 0.1571, 0.6163, 0.122, 0.6395, 0.122, 0.6163, 0.1571, 0.593, 0.1571, 0.593, 0.122, 0.6163, 0.122, 0.686, 0.122, 0.6628, 0.122, 0.6628, 0.08693, 0.686, 0.08693, 0.686, 0.1571, 0.6628, 0.1571, 0.6628, 0.122, 0.686, 0.122, 0.6628, 0.1571, 0.6395, 0.1571, 0.6395, 0.122, 0.6628, 0.122, 0.7804, 0.4862, 0.8036, 0.4862, 0.8036, 0.8098, 0.7804, 0.8098, 0.686, 0.08693, 0.6628, 0.08693, 0.6628, 0.05186, 0.686, 0.05186, 0.6628, 0.08693, 0.6395, 0.08693, 0.6395, 0.05186, 0.6628, 0.05186, 0.6395, 0.2623, 0.6163, 0.2623, 0.6163, 0.2272, 0.6395, 0.2272, 0.6395, 0.6774, 0.6163, 0.6774, 0.6163, 0.2623, 0.6395, 0.2623, 0.6163, 0.6774, 0.593, 0.6774, 0.593, 0.2623, 0.6163, 0.2623, 0.686, 0.2623, 0.6628, 0.2623, 0.6628, 0.2272, 0.686, 0.2272, 0.686, 0.6774, 0.6628, 0.6774, 0.6628, 0.2623, 0.686, 0.2623, 0.6628, 0.6774, 0.6395, 0.6774, 0.6395, 0.2623, 0.6628, 0.2623, 0.686, 0.1921, 0.6628, 0.1921, 0.6628, 0.1571, 0.686, 0.1571, 0.686, 0.2272, 0.6628, 0.2272, 0.6628, 0.1921, 0.686, 0.1921, 0.6628, 0.2272, 0.6395, 0.2272, 0.6395, 0.1921, 0.6628, 0.1921, 0.5465, 0.2623, 0.5233, 0.2623, 0.5233, 0.2272, 0.5465, 0.2272, 0.5465, 0.6774, 0.5233, 0.6774, 0.5233, 0.2623, 0.5465, 0.2623, 0.5233, 0.6774, 0.5, 0.6774, 0.5, 0.2623, 0.5233, 0.2623, 0.593, 0.2623, 0.5698, 0.2623, 0.5698, 0.2272, 0.593, 0.2272, 0.593, 0.6774, 0.5698, 0.6774, 0.5698, 0.2623, 0.593, 0.2623, 0.5698, 0.6774, 0.5465, 0.6774, 0.5465, 0.2623, 0.5698, 0.2623, 0.593, 0.1921, 0.5698, 0.1921, 0.5698, 0.1571, 0.593, 0.1571, 0.593, 0.2272, 0.5698, 0.2272, 0.5698, 0.1921, 0.593, 0.1921, 0.5698, 0.2272, 0.5465, 0.2272, 0.5465, 0.1921, 0.5698, 0.1921, 0.4535, 0.122, 0.4302, 0.122, 0.4302, 0.08693, 0.4535, 0.08693, 0.4535, 0.1571, 0.4302, 0.1571, 0.4302, 0.122, 0.4535, 0.122, 0.4302, 0.1571, 0.407, 0.1571, 0.407, 0.122, 0.4302, 0.122, 0.5, 0.122, 0.4767, 0.122, 0.4767, 0.08693, 0.5, 0.08693, 0.5, 0.1571, 0.4767, 0.1571, 0.4767, 0.122, 0.5, 0.122, 0.4767, 0.1571, 0.4535, 0.1571, 0.4535, 0.122, 0.4767, 0.122, 0.5, 0.05186, 0.4767, 0.05186, 0.4767, 0.01678, 0.5, 0.01678, 0.5, 0.08693, 0.4767, 0.08693, 0.4767, 0.05186, 0.5, 0.05186, 0.4767, 0.08693, 0.4535, 0.08693, 0.4535, 0.05186, 0.4767, 0.05186, 0.4535, 0.2623, 0.4302, 0.2623, 0.4302, 0.2272, 0.4535, 0.2272, 0.4535, 0.6774, 0.4302, 0.6774, 0.4302, 0.2623, 0.4535, 0.2623, 0.4302, 0.6774, 0.407, 0.6774, 0.407, 0.2623, 0.4302, 0.2623, 0.5, 0.2623, 0.4767, 0.2623, 0.4767, 0.2272, 0.5, 0.2272, 0.5, 0.6774, 0.4767, 0.6774, 0.4767, 0.2623, 0.5, 0.2623, 0.4767, 0.6774, 0.4535, 0.6774, 0.4535, 0.2623, 0.4767, 0.2623, 0.5, 0.1921, 0.4767, 0.1921, 0.4767, 0.1571, 0.5, 0.1571, 0.5, 0.2272, 0.4767, 0.2272, 0.4767, 0.1921, 0.5, 0.1921, 0.4767, 0.2272, 0.4535, 0.2272, 0.4535, 0.1921, 0.4767, 0.1921, 0.3605, 0.2623, 0.3372, 0.2623, 0.3372, 0.2272, 0.3605, 0.2272, 0.3605, 0.6774, 0.3372, 0.6774, 0.3372, 0.2623, 0.3605, 0.2623, 0.3372, 0.6774, 0.314, 0.6774, 0.314, 0.2623, 0.3372, 0.2623, 0.407, 0.2623, 0.3837, 0.2623, 0.3837, 0.2272, 0.407, 0.2272, 0.407, 0.6774, 0.3837, 0.6774, 0.3837, 0.2623, 0.407, 0.2623, 0.3837, 0.6774, 0.3605, 0.6774, 0.3605, 0.2623, 0.3837, 0.2623, 0.407, 0.1921, 0.3837, 0.1921, 0.3837, 0.1571, 0.407, 0.1571, 0.407, 0.2272, 0.3837, 0.2272, 0.3837, 0.1921, 0.407, 0.1921, 0.3837, 0.2272, 0.3605, 0.2272, 0.3605, 0.1921, 0.3837, 0.1921, 0.3605, 0.1921, 0.3372, 0.1921, 0.3372, 0.1571, 0.3605, 0.1571, 0.3605, 0.2272, 0.3372, 0.2272, 0.3372, 0.1921, 0.3605, 0.1921, 0.3372, 0.2272, 0.314, 0.2272, 0.314, 0.1921, 0.3372, 0.1921, 0.4535, 0.1921, 0.4302, 0.1921, 0.4302, 0.1571, 0.4535, 0.1571, 0.4535, 0.2272, 0.4302, 0.2272, 0.4302, 0.1921, 0.4535, 0.1921, 0.4302, 0.2272, 0.407, 0.2272, 0.407, 0.1921, 0.4302, 0.1921, 0.4535, 0.05186, 0.4302, 0.05186, 0.4302, 0.01678, 0.4535, 0.01678, 0.4535, 0.08693, 0.4302, 0.08693, 0.4302, 0.05186, 0.4535, 0.05186, 0.4302, 0.08693, 0.407, 0.08693, 0.407, 0.05186, 0.4302, 0.05186, 0.5465, 0.1921, 0.5233, 0.1921, 0.5233, 0.1571, 0.5465, 0.1571, 0.5465, 0.2272, 0.5233, 0.2272, 0.5233, 0.1921, 0.5465, 0.1921, 0.5233, 0.2272, 0.5, 0.2272, 0.5, 0.1921, 0.5233, 0.1921, 0.6395, 0.1921, 0.6163, 0.1921, 0.6163, 0.1571, 0.6395, 0.1571, 0.6395, 0.2272, 0.6163, 0.2272, 0.6163, 0.1921, 0.6395, 0.1921, 0.6163, 0.2272, 0.593, 0.2272, 0.593, 0.1921, 0.6163, 0.1921, 0.6395, 0.05186, 0.6163, 0.05186, 0.6163, 0.01678, 0.6395, 0.01678, 0.6395, 0.08693, 0.6163, 0.08693, 0.6163, 0.05186, 0.6395, 0.05186, 0.6163, 0.08693, 0.593, 0.08693, 0.593, 0.05186, 0.6163, 0.05186, 0.5465, 0.8527, 0.5233, 0.8527, 0.5233, 0.8176, 0.5465, 0.8176, 0.5465, 0.8878, 0.5233, 0.8878, 0.5233, 0.8527, 0.5465, 0.8527, 0.5233, 0.8878, 0.5, 0.8878, 0.5, 0.8527, 0.5233, 0.8527, 0.6395, 0.8527, 0.6163, 0.8527, 0.6163, 0.8176, 0.6395, 0.8176, 0.6395, 0.8878, 0.6163, 0.8878, 0.6163, 0.8527, 0.6395, 0.8527, 0.6163, 0.8878, 0.593, 0.8878, 0.593, 0.8527, 0.6163, 0.8527, 0.6395, 0.7124, 0.6163, 0.7124, 0.6163, 0.6774, 0.6395, 0.6774, 0.6395, 0.7475, 0.6163, 0.7475, 0.6163, 0.7124, 0.6395, 0.7124, 0.6163, 0.7475, 0.593, 0.7475, 0.593, 0.7124, 0.6163, 0.7124, 0.3605, 0.8527, 0.3372, 0.8527, 0.3372, 0.8176, 0.3605, 0.8176, 0.3605, 0.8878, 0.3372, 0.8878, 0.3372, 0.8527, 0.3605, 0.8527, 0.3372, 0.8878, 0.314, 0.8878, 0.314, 0.8527, 0.3372, 0.8527, 0.4535, 0.8527, 0.4302, 0.8527, 0.4302, 0.8176, 0.4535, 0.8176, 0.4535, 0.8878, 0.4302, 0.8878, 0.4302, 0.8527, 0.4535, 0.8527, 0.4302, 0.8878, 0.407, 0.8878, 0.407, 0.8527, 0.4302, 0.8527, 0.4535, 0.7124, 0.4302, 0.7124, 0.4302, 0.6774, 0.4535, 0.6774, 0.4535, 0.7475, 0.4302, 0.7475, 0.4302, 0.7124, 0.4535, 0.7124, 0.4302, 0.7475, 0.407, 0.7475, 0.407, 0.7124, 0.4302, 0.7124, 0.3605, 0.7124, 0.3372, 0.7124, 0.3372, 0.6774, 0.3605, 0.6774, 0.3605, 0.7475, 0.3372, 0.7475, 0.3372, 0.7124, 0.3605, 0.7124, 0.3372, 0.7475, 0.314, 0.7475, 0.314, 0.7124, 0.3372, 0.7124, 0.5465, 0.7124, 0.5233, 0.7124, 0.5233, 0.6774, 0.5465, 0.6774, 0.5465, 0.7475, 0.5233, 0.7475, 0.5233, 0.7124, 0.5465, 0.7124, 0.5233, 0.7475, 0.5, 0.7475, 0.5, 0.7124, 0.5233, 0.7124, 0.5465, 0.05186, 0.5233, 0.05186, 0.5233, 0.01678, 0.5465, 0.01678, 0.5465, 0.08693, 0.5233, 0.08693, 0.5233, 0.05186, 0.5465, 0.05186, 0.5233, 0.08693, 0.5, 0.08693, 0.5, 0.05186, 0.5233, 0.05186, 0.3605, 0.05186, 0.3372, 0.05186, 0.3372, 0.01678, 0.3605, 0.01678, 0.3605, 0.08693, 0.3372, 0.08693, 0.3372, 0.05186, 0.3605, 0.05186, 0.3372, 0.08693, 0.314, 0.08693, 0.314, 0.05186, 0.3372, 0.05186, 0.3372, 0.05186, 0.314, 0.05186, 0.314, 0.01678, 0.3372, 0.01678, 0.3372, 0.9579, 0.314, 0.9579, 0.314, 0.9229, 0.3372, 0.9229, 0.686, 0.9579, 0.6628, 0.9579, 0.6628, 0.9229, 0.686, 0.9229, 0.686, 0.05186, 0.6628, 0.05186, 0.6628, 0.01678, 0.686, 0.01678, 0.3372, 0.4862, 0.314, 0.4862, 0.314, 0.8098, 0.3372, 0.8098, 0.1796, 0.4862, 0.2029, 0.4862, 0.2029, 0.8098, 0.1796, 0.8098, 0.6628, 0.4862, 0.686, 0.4862, 0.686, 0.8098, 0.6628, 0.8098, 0.686, 0.4862, 0.6628, 0.4862, 0.6628, 0.8098, 0.686, 0.8098, 0.8036, 0.4862, 0.7804, 0.4862, 0.7804, 0.8098, 0.8036, 0.8098, 0.8036, 0.4862, 0.7804, 0.4862, 0.7804, 0.8098, 0.8036, 0.8098, 0.314, 0.4862, 0.3372, 0.4862, 0.3372, 0.8098, 0.314, 0.8098, 0.6628, 0.4862, 0.686, 0.4862, 0.686, 0.8098, 0.6628, 0.8098, 0.7804, 0.4862, 0.8036, 0.4862, 0.8036, 0.8098, 0.7804, 0.8098, 0.1796, 0.4862, 0.2029, 0.4862, 0.2029, 0.8098, 0.1796, 0.8098, 0.3372, 0.4862, 0.314, 0.4862, 0.314, 0.8098, 0.3372, 0.8098, 0.314, 0.4862, 0.3372, 0.4862, 0.3372, 0.8098, 0.314, 0.8098, 0.6961, 0.001583, 0.6961, 0.6774, 0.686, 0.2974, 0.686, 0.01678, 0.3039, 0.9731, 0.3039, 0.6774, 0.314, 0.6774, 0.314, 0.9579, 0.1695, 0.4862, 0.3656, 0.4862, 0.6176, 0.4862, 0.1695, 0.4862, 0.3039, 0.9731, 0.3039, 0.6774, 0.3039, 0.6774, 0.3039, 0.9731, 0.7055, -0.01265, 0.7055, 0.6774, 0.6961, 0.2974, 0.6961, 0.001583, 0.2945, 0.9874, 0.2945, 0.6774, 0.3039, 0.6774, 0.3039, 0.9731, 0.8137, 0.4862, 0.6176, 0.4862, 0.1695, 0.4862, 0.1695, 0.5367, 0.6176, 0.5367, 0.8137, 0.5367])
me_cube.materials.append(mat_material)
me_cube.use_remesh_preserve_volume = False
me_cube.use_remesh_preserve_attributes = False
me_cube.use_mirror_vertex_groups = False
me_cube.update()

# ---- objects
ob_cube = bpy.data.objects.new('Cube', me_cube)

# ---- transforms, parenting, visibility, modifiers, constraints
ob_cube.location = (0.6841, -0.4176, 2.258)
ob_cube.rotation_euler = (3.142, -0.0, 0.0)
ob_cube.scale = (2.346, 2.346, 2.346)
ob_cube.lock_rotations_4d = False
ob_cube.empty_display_type = 'ARROWS'
ob_cube.lineart.crease_threshold = 0.0

# ---- collection membership
col_collection.objects.link(ob_cube)

# ---- scene / render settings (as saved in the file)
scene.frame_start = 1; scene.frame_end = 250; scene.frame_set(1)
scene.render.engine = 'BLENDER_EEVEE_NEXT'
scene.cycles.sampling_pattern = 'TABULATED_SOBOL'
scene.cycles.use_light_tree = False
scene.view_settings.view_transform = 'Filmic'
bpy.context.view_layer.update()

# ---- added for rendering (the .blend has no active camera and no usable light): camera, sun
cam_auto = bpy.data.cameras.new('AutoCamera')
cam_auto.lens = 50.0
cam_auto.sensor_width = 36.0
cam_auto.clip_end = 1000.0
ob_auto_camera = bpy.data.objects.new('AutoCamera', cam_auto)
scene.collection.objects.link(ob_auto_camera)
ob_auto_camera.location = (9.32519, -10.6893, 8.25611)
ob_auto_camera.rotation_euler = (1.09748, -7.21219e-08, 0.694738)
scene.camera = ob_auto_camera
light_auto_sun = bpy.data.lights.new('AutoSun', 'SUN')
light_auto_sun.energy = 3.0
light_auto_sun.angle = 0.0523599
ob_auto_sun = bpy.data.objects.new('AutoSun', light_auto_sun)
scene.collection.objects.link(ob_auto_sun)
ob_auto_sun.rotation_euler = (0.872665, 0.174533, 0.523599)
bpy.context.view_layer.update()

